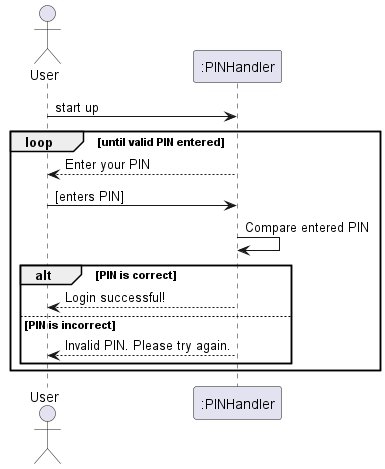

The diagram above was rendered by PlantUML. Its source (embedded in the PNG):
@startuml
actor User
participant ":PINHandler" as PINHandler

User -> PINHandler: start up
loop until valid PIN entered
    PINHandler --> User: Enter your PIN
    User -> PINHandler: [enters PIN]
    PINHandler -> PINHandler: Compare entered PIN
    alt PIN is correct
        PINHandler --> User: Login successful!
    else PIN is incorrect
        PINHandler --> User: Invalid PIN. Please try again.
    end
end
@enduml